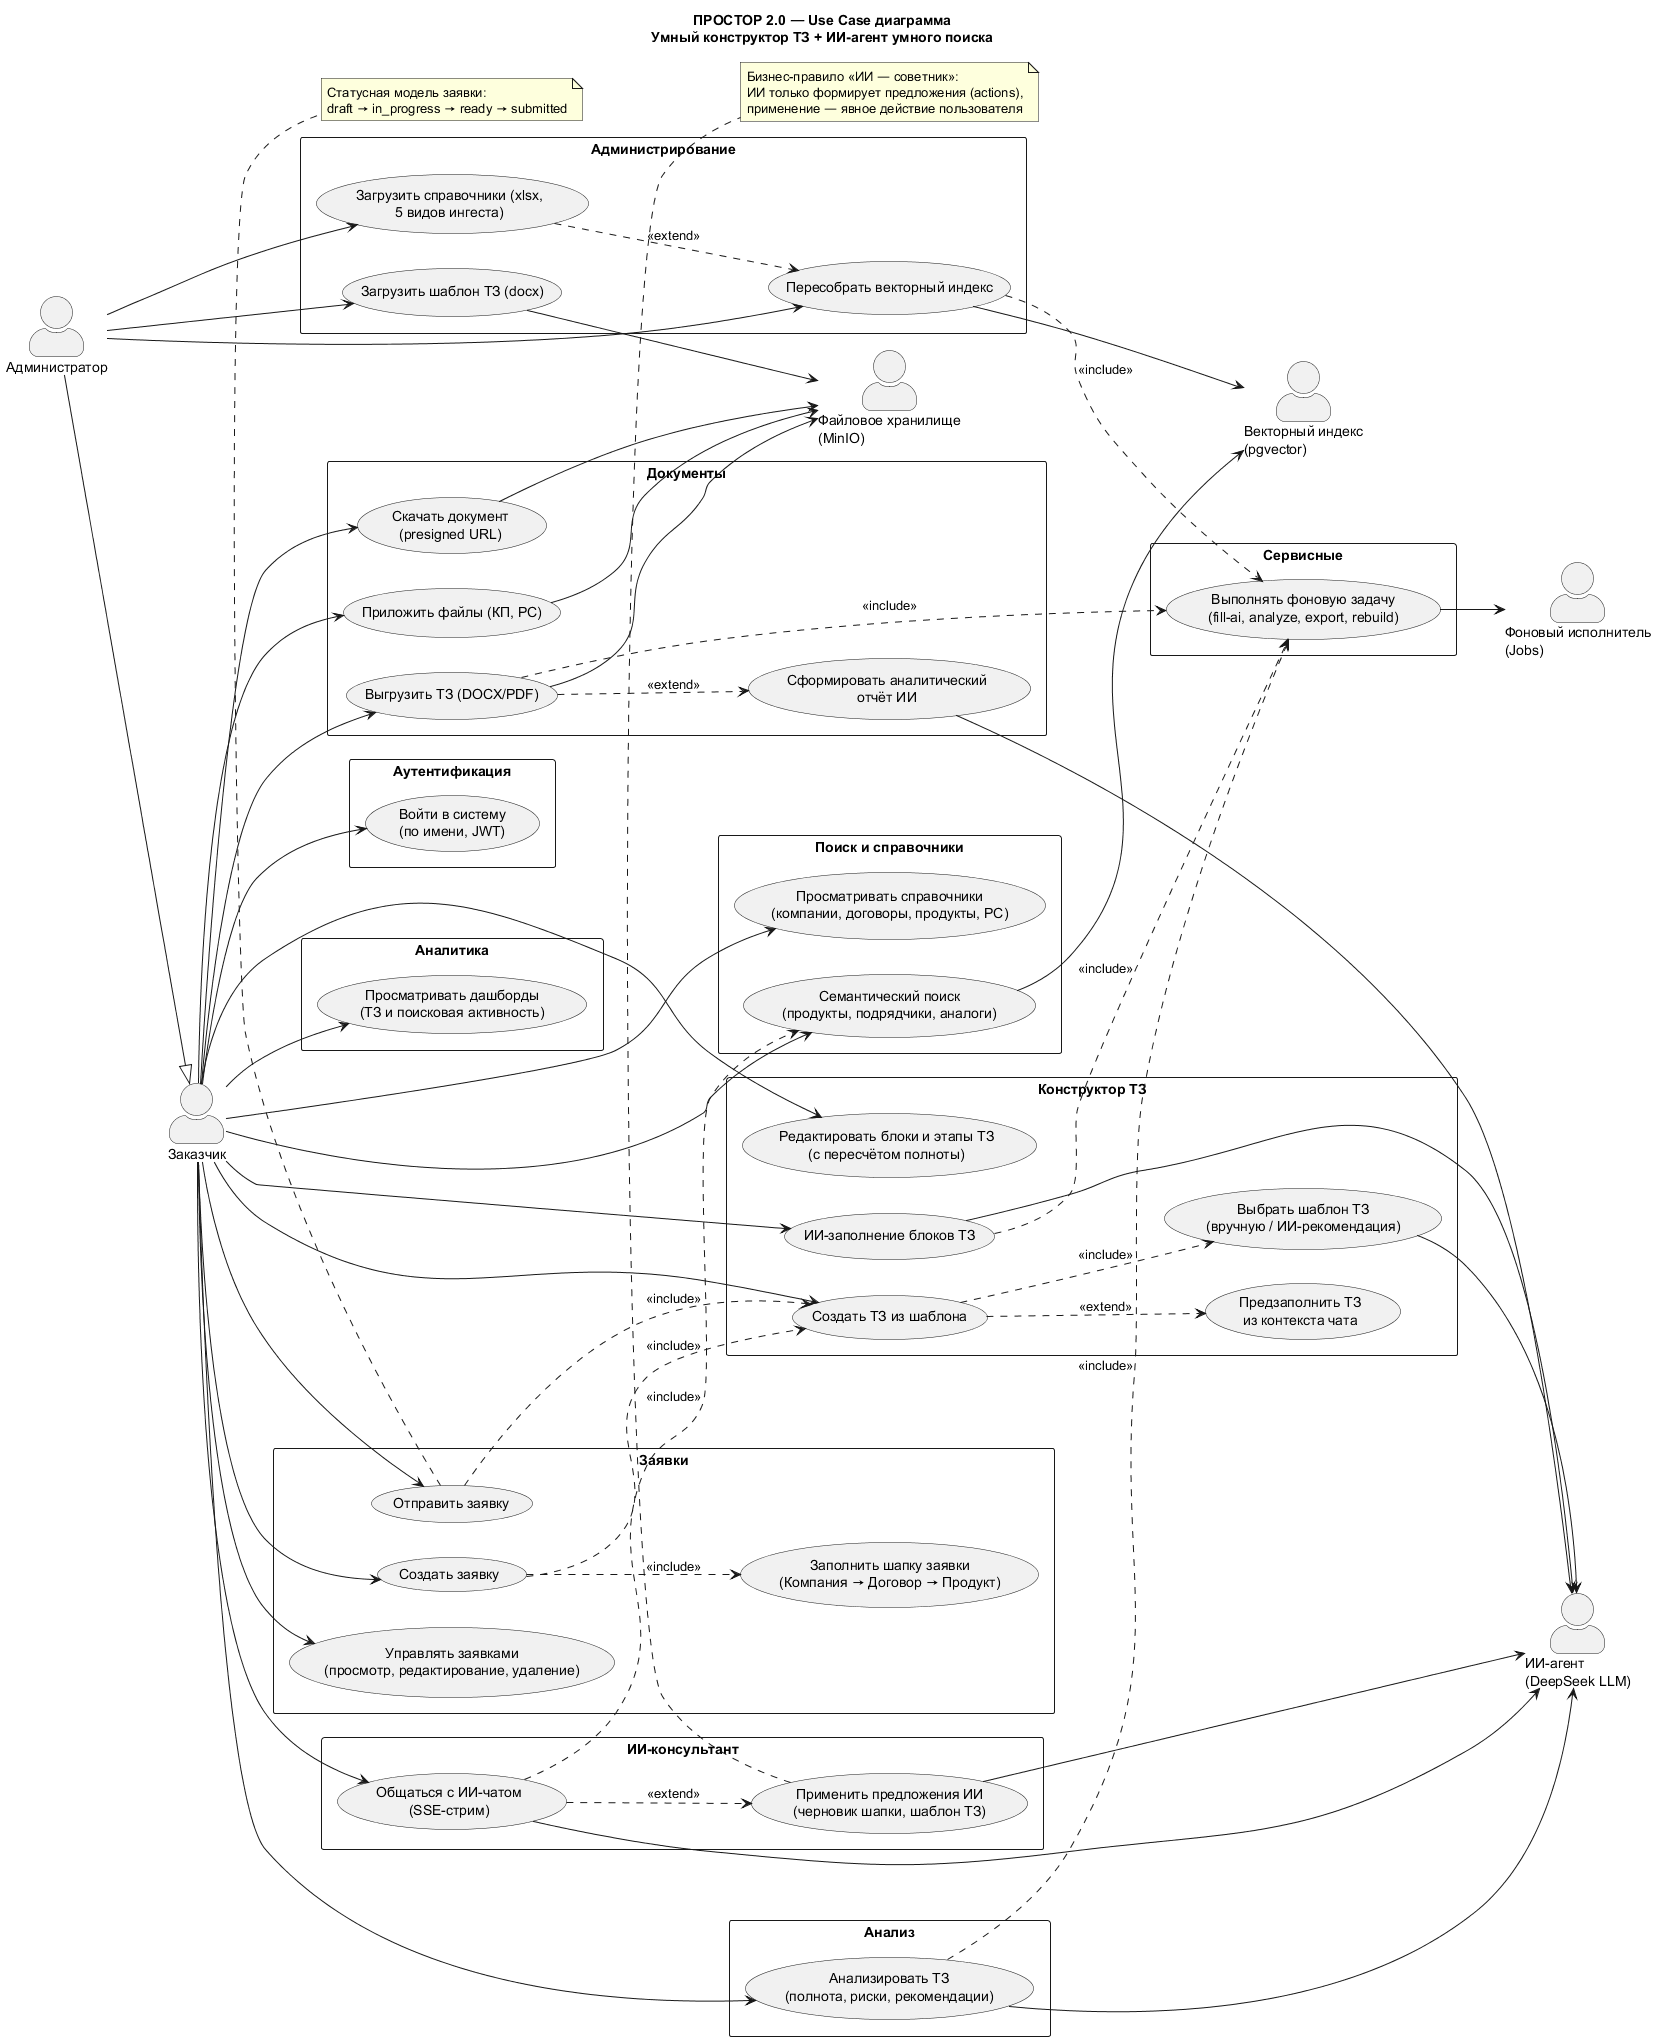

The diagram above was rendered by PlantUML. Its source (embedded in the PNG):
@startuml ПРОСТОР_2.0_UseCase
title <b>ПРОСТОР 2.0</b> — Use Case диаграмма\nУмный конструктор ТЗ + ИИ-агент умного поиска

left to right direction
skinparam packageStyle rectangle
skinparam shadowing false
skinparam actorStyle awesome

actor "Заказчик" as Customer
actor "Администратор" as Admin
Admin --|> Customer

actor "ИИ-агент\n(DeepSeek LLM)" as AI
actor "Векторный индекс\n(pgvector)" as VecDB
actor "Файловое хранилище\n(MinIO)" as Storage
actor "Фоновый исполнитель\n(Jobs)" as Jobs

package "Аутентификация" {
  usecase "Войти в систему\n(по имени, JWT)" as UC_Login
}

package "Заявки" {
  usecase "Создать заявку" as UC_CreateReq
  usecase "Управлять заявками\n(просмотр, редактирование, удаление)" as UC_ManageReq
  usecase "Заполнить шапку заявки\n(Компания → Договор → Продукт)" as UC_Header
  usecase "Отправить заявку" as UC_Submit
}

package "Конструктор ТЗ" {
  usecase "Создать ТЗ из шаблона" as UC_CreateTz
  usecase "Выбрать шаблон ТЗ\n(вручную / ИИ-рекомендация)" as UC_PickTpl
  usecase "Предзаполнить ТЗ\nиз контекста чата" as UC_Prefill
  usecase "Редактировать блоки и этапы ТЗ\n(с пересчётом полноты)" as UC_EditTz
  usecase "ИИ-заполнение блоков ТЗ" as UC_FillAi
}

package "ИИ-консультант" {
  usecase "Общаться с ИИ-чатом\n(SSE-стрим)" as UC_Chat
  usecase "Применить предложения ИИ\n(черновик шапки, шаблон ТЗ)" as UC_Apply
}

package "Поиск и справочники" {
  usecase "Семантический поиск\n(продукты, подрядчики, аналоги)" as UC_Search
  usecase "Просматривать справочники\n(компании, договоры, продукты, РС)" as UC_Dirs
}

package "Анализ" {
  usecase "Анализировать ТЗ\n(полнота, риски, рекомендации)" as UC_Analyze
}

package "Документы" {
  usecase "Выгрузить ТЗ (DOCX/PDF)" as UC_Export
  usecase "Сформировать аналитический\nотчёт ИИ" as UC_Report
  usecase "Приложить файлы (КП, РС)" as UC_Attach
  usecase "Скачать документ\n(presigned URL)" as UC_Download
}

package "Аналитика" {
  usecase "Просматривать дашборды\n(ТЗ и поисковая активность)" as UC_Dash
}

package "Администрирование" {
  usecase "Загрузить справочники (xlsx,\n5 видов ингеста)" as UC_Ingest
  usecase "Загрузить шаблон ТЗ (docx)" as UC_TplUpload
  usecase "Пересобрать векторный индекс" as UC_Rebuild
}

package "Сервисные" {
  usecase "Выполнять фоновую задачу\n(fill-ai, analyze, export, rebuild)" as UC_Job
}

Customer --> UC_Login
Customer --> UC_CreateReq
Customer --> UC_ManageReq
Customer --> UC_Submit
Customer --> UC_CreateTz
Customer --> UC_EditTz
Customer --> UC_FillAi
Customer --> UC_Chat
Customer --> UC_Analyze
Customer --> UC_Export
Customer --> UC_Attach
Customer --> UC_Download
Customer --> UC_Search
Customer --> UC_Dirs
Customer --> UC_Dash

Admin --> UC_Ingest
Admin --> UC_TplUpload
Admin --> UC_Rebuild

UC_CreateReq ..> UC_Header : <<include>>
UC_CreateReq ..> UC_CreateTz : <<include>>
UC_CreateTz ..> UC_PickTpl : <<include>>
UC_CreateTz ..> UC_Prefill : <<extend>>
UC_Chat ..> UC_Search : <<include>>
UC_Chat ..> UC_Apply : <<extend>>
UC_Submit ..> UC_CreateTz : <<include>>
UC_Export ..> UC_Report : <<extend>>
UC_Ingest ..> UC_Rebuild : <<extend>>
UC_FillAi ..> UC_Job : <<include>>
UC_Analyze ..> UC_Job : <<include>>
UC_Export ..> UC_Job : <<include>>
UC_Rebuild ..> UC_Job : <<include>>

UC_Chat --> AI
UC_FillAi --> AI
UC_Analyze --> AI
UC_Report --> AI
UC_PickTpl --> AI
UC_Apply --> AI

UC_Search --> VecDB
UC_Rebuild --> VecDB

UC_Export --> Storage
UC_Attach --> Storage
UC_TplUpload --> Storage
UC_Download --> Storage

UC_Job --> Jobs

note bottom of UC_Apply
  Бизнес-правило «ИИ — советник»:
  ИИ только формирует предложения (actions),
  применение — явное действие пользователя
end note

note bottom of UC_Submit
  Статусная модель заявки:
  draft → in_progress → ready → submitted
end note
@enduml